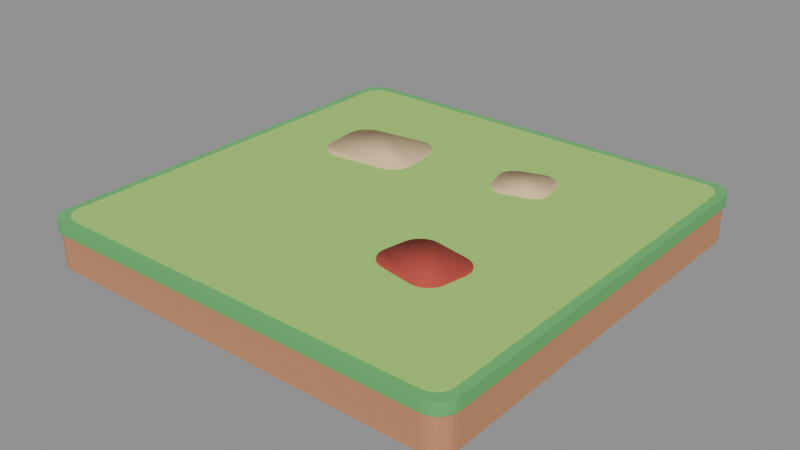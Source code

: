 # Source: courtyard-ground-tile.blend  (saved by Blender 5.2.45; exported with 4.5.12 LTS)
import bpy
from mathutils import Matrix  # noqa: F401  (used for matrix-valued properties, if any)

bpy.ops.wm.read_factory_settings(use_empty=True)
scene = bpy.context.scene
scene.name = 'OtherSpaces_schoolyard_courtyard-ground-tile_Master'

# ---- collections
col_module_courtyard_ground_tile = bpy.data.collections.new('Module_courtyard-ground-tile'); scene.collection.children.link(col_module_courtyard_ground_tile)

# ---- materials (node trees are filled in below, after node groups)
mat_spacegrassgreen = bpy.data.materials.new('SpaceGrassGreen')
mat_spacegrassgreen.diffuse_color = (0.3813, 0.6939, 0.1441, 1.0)
mat_spaceleafgreen = bpy.data.materials.new('SpaceLeafGreen')
mat_spaceleafgreen.diffuse_color = (0.1301, 0.4851, 0.1441, 1.0)
mat_spaceterracotta = bpy.data.materials.new('SpaceTerracotta')
mat_spaceterracotta.diffuse_color = (0.5776, 0.2664, 0.1301, 1.0)
mat_spacesand = bpy.data.materials.new('SpaceSand')
mat_spacesand.diffuse_color = (0.8148, 0.5841, 0.3278, 1.0)
mat_spacebrick = bpy.data.materials.new('SpaceBrick')
mat_spacebrick.diffuse_color = (0.4793, 0.06301, 0.04231, 1.0)

# ---- material node trees
mat_spacegrassgreen.use_nodes = True; mat_spacegrassgreen.node_tree.nodes.clear()
_N = mat_spacegrassgreen.node_tree.nodes; _L = mat_spacegrassgreen.node_tree.links
n0 = _N.new('ShaderNodeBsdfPrincipled'); n0.name = 'Principled BSDF'; n0.location = (-200, 100)
n0.inputs[0].default_value = (0.3813, 0.6939, 0.1441, 1.0)
n0.inputs[2].default_value = 0.82
n0.inputs[10].default_value = 0.005
n1 = _N.new('ShaderNodeOutputMaterial'); n1.name = 'Material Output'; n1.location = (200, 100)
_L.new(n0.outputs[0], n1.inputs[0])
n1.is_active_output = True
mat_spaceleafgreen.use_nodes = True; mat_spaceleafgreen.node_tree.nodes.clear()
_N = mat_spaceleafgreen.node_tree.nodes; _L = mat_spaceleafgreen.node_tree.links
n0 = _N.new('ShaderNodeBsdfPrincipled'); n0.name = 'Principled BSDF'; n0.location = (-200, 100)
n0.inputs[0].default_value = (0.1301, 0.4851, 0.1441, 1.0)
n0.inputs[2].default_value = 0.82
n0.inputs[10].default_value = 0.005
n1 = _N.new('ShaderNodeOutputMaterial'); n1.name = 'Material Output'; n1.location = (200, 100)
_L.new(n0.outputs[0], n1.inputs[0])
n1.is_active_output = True
mat_spaceterracotta.use_nodes = True; mat_spaceterracotta.node_tree.nodes.clear()
_N = mat_spaceterracotta.node_tree.nodes; _L = mat_spaceterracotta.node_tree.links
n0 = _N.new('ShaderNodeBsdfPrincipled'); n0.name = 'Principled BSDF'; n0.location = (-200, 100)
n0.inputs[0].default_value = (0.5776, 0.2664, 0.1301, 1.0)
n0.inputs[2].default_value = 0.8
n0.inputs[10].default_value = 0.005
n1 = _N.new('ShaderNodeOutputMaterial'); n1.name = 'Material Output'; n1.location = (200, 100)
_L.new(n0.outputs[0], n1.inputs[0])
n1.is_active_output = True
mat_spacesand.use_nodes = True; mat_spacesand.node_tree.nodes.clear()
_N = mat_spacesand.node_tree.nodes; _L = mat_spacesand.node_tree.links
n0 = _N.new('ShaderNodeBsdfPrincipled'); n0.name = 'Principled BSDF'; n0.location = (-200, 100)
n0.inputs[0].default_value = (0.8148, 0.5841, 0.3278, 1.0)
n0.inputs[2].default_value = 0.82
n0.inputs[10].default_value = 0.005
n1 = _N.new('ShaderNodeOutputMaterial'); n1.name = 'Material Output'; n1.location = (200, 100)
_L.new(n0.outputs[0], n1.inputs[0])
n1.is_active_output = True
mat_spacebrick.use_nodes = True; mat_spacebrick.node_tree.nodes.clear()
_N = mat_spacebrick.node_tree.nodes; _L = mat_spacebrick.node_tree.links
n0 = _N.new('ShaderNodeBsdfPrincipled'); n0.name = 'Principled BSDF'; n0.location = (-200, 100)
n0.inputs[0].default_value = (0.4793, 0.06301, 0.04231, 1.0)
n0.inputs[2].default_value = 0.84
n0.inputs[10].default_value = 0.005
n1 = _N.new('ShaderNodeOutputMaterial'); n1.name = 'Material Output'; n1.location = (200, 100)
_L.new(n0.outputs[0], n1.inputs[0])
n1.is_active_output = True

# ---- meshes
me_yardgroundtile_grasstop_001 = bpy.data.meshes.new('YardGroundTile_GrassTop.001')
me_yardgroundtile_grasstop_001.from_pydata([(0.96, 0.88, -0.029), (0.9573, 0.9007, -0.029), (0.9493, 0.92, -0.029), (0.9366, 0.9366, -0.029), (0.92, 0.9493, -0.029), (0.9007, 0.9573, -0.029), (0.88, 0.96, -0.029), (-0.88, 0.96, -0.029), (-0.9007, 0.9573, -0.029), (-0.92, 0.9493, -0.029), (-0.9366, 0.9366, -0.029), (-0.9493, 0.92, -0.029), (-0.9573, 0.9007, -0.029), (-0.96, 0.88, -0.029), (-0.96, -0.88, -0.029), (-0.9573, -0.9007, -0.029), (-0.9493, -0.92, -0.029), (-0.9366, -0.9366, -0.029), (-0.92, -0.9493, -0.029), (-0.9007, -0.9573, -0.029), (-0.88, -0.96, -0.029), (0.88, -0.96, -0.029), (0.9007, -0.9573, -0.029), (0.92, -0.9493, -0.029), (0.9366, -0.9366, -0.029), (0.9493, -0.92, -0.029), (0.9573, -0.9007, -0.029), (0.96, -0.88, -0.029), (0.96, 0.88, -0.005), (0.9573, 0.9007, -0.005), (0.9493, 0.92, -0.005), (0.9366, 0.9366, -0.005), (0.92, 0.9493, -0.005), (0.9007, 0.9573, -0.005), (0.88, 0.96, -0.005), (-0.88, 0.96, -0.005), (-0.9007, 0.9573, -0.005), (-0.92, 0.9493, -0.005), (-0.9366, 0.9366, -0.005), (-0.9493, 0.92, -0.005), (-0.9573, 0.9007, -0.005), (-0.96, 0.88, -0.005), (-0.96, -0.88, -0.005), (-0.9573, -0.9007, -0.005), (-0.9493, -0.92, -0.005), (-0.9366, -0.9366, -0.005), (-0.92, -0.9493, -0.005), (-0.9007, -0.9573, -0.005), (-0.88, -0.96, -0.005), (0.88, -0.96, -0.005), (0.9007, -0.9573, -0.005), (0.92, -0.9493, -0.005), (0.9366, -0.9366, -0.005), (0.9493, -0.92, -0.005), (0.9573, -0.9007, -0.005), (0.96, -0.88, -0.005)], [], [(27, 26, 25, 24, 23, 22, 21, 20, 19, 18, 17, 16, 15, 14, 13, 12, 11, 10, 9, 8, 7, 6, 5, 4, 3, 2, 1, 0), (28, 29, 30, 31, 32, 33, 34, 35, 36, 37, 38, 39, 40, 41, 42, 43, 44, 45, 46, 47, 48, 49, 50, 51, 52, 53, 54, 55), (0, 1, 29, 28), (1, 2, 30, 29), (2, 3, 31, 30), (3, 4, 32, 31), (4, 5, 33, 32), (5, 6, 34, 33), (6, 7, 35, 34), (7, 8, 36, 35), (8, 9, 37, 36), (9, 10, 38, 37), (10, 11, 39, 38), (11, 12, 40, 39), (12, 13, 41, 40), (13, 14, 42, 41), (14, 15, 43, 42), (15, 16, 44, 43), (16, 17, 45, 44), (17, 18, 46, 45), (18, 19, 47, 46), (19, 20, 48, 47), (20, 21, 49, 48), (21, 22, 50, 49), (22, 23, 51, 50), (23, 24, 52, 51), (24, 25, 53, 52), (25, 26, 54, 53), (26, 27, 55, 54), (27, 0, 28, 55)])
me_yardgroundtile_grasstop_001.materials.append(mat_spacegrassgreen)
me_yardgroundtile_grasstop_001.update()
me_yardgroundtile_leafskirt_001 = bpy.data.meshes.new('YardGroundTile_LeafSkirt.001')
me_yardgroundtile_leafskirt_001.from_pydata([(1.0, 0.91, -0.0635), (0.9969, 0.9333, -0.0635), (0.9879, 0.955, -0.0635), (0.9736, 0.9736, -0.0635), (0.955, 0.9879, -0.0635), (0.9333, 0.9969, -0.0635), (0.91, 1.0, -0.0635), (-0.91, 1.0, -0.0635), (-0.9333, 0.9969, -0.0635), (-0.955, 0.9879, -0.0635), (-0.9736, 0.9736, -0.0635), (-0.9879, 0.955, -0.0635), (-0.9969, 0.9333, -0.0635), (-1.0, 0.91, -0.0635), (-1.0, -0.91, -0.0635), (-0.9969, -0.9333, -0.0635), (-0.9879, -0.955, -0.0635), (-0.9736, -0.9736, -0.0635), (-0.955, -0.9879, -0.0635), (-0.9333, -0.9969, -0.0635), (-0.91, -1.0, -0.0635), (0.91, -1.0, -0.0635), (0.9333, -0.9969, -0.0635), (0.955, -0.9879, -0.0635), (0.9736, -0.9736, -0.0635), (0.9879, -0.955, -0.0635), (0.9969, -0.9333, -0.0635), (1.0, -0.91, -0.0635), (1.0, 0.91, -0.0085), (0.9969, 0.9333, -0.0085), (0.9879, 0.955, -0.0085), (0.9736, 0.9736, -0.0085), (0.955, 0.9879, -0.0085), (0.9333, 0.9969, -0.0085), (0.91, 1.0, -0.0085), (-0.91, 1.0, -0.0085), (-0.9333, 0.9969, -0.0085), (-0.955, 0.9879, -0.0085), (-0.9736, 0.9736, -0.0085), (-0.9879, 0.955, -0.0085), (-0.9969, 0.9333, -0.0085), (-1.0, 0.91, -0.0085), (-1.0, -0.91, -0.0085), (-0.9969, -0.9333, -0.0085), (-0.9879, -0.955, -0.0085), (-0.9736, -0.9736, -0.0085), (-0.955, -0.9879, -0.0085), (-0.9333, -0.9969, -0.0085), (-0.91, -1.0, -0.0085), (0.91, -1.0, -0.0085), (0.9333, -0.9969, -0.0085), (0.955, -0.9879, -0.0085), (0.9736, -0.9736, -0.0085), (0.9879, -0.955, -0.0085), (0.9969, -0.9333, -0.0085), (1.0, -0.91, -0.0085)], [], [(27, 26, 25, 24, 23, 22, 21, 20, 19, 18, 17, 16, 15, 14, 13, 12, 11, 10, 9, 8, 7, 6, 5, 4, 3, 2, 1, 0), (28, 29, 30, 31, 32, 33, 34, 35, 36, 37, 38, 39, 40, 41, 42, 43, 44, 45, 46, 47, 48, 49, 50, 51, 52, 53, 54, 55), (0, 1, 29, 28), (1, 2, 30, 29), (2, 3, 31, 30), (3, 4, 32, 31), (4, 5, 33, 32), (5, 6, 34, 33), (6, 7, 35, 34), (7, 8, 36, 35), (8, 9, 37, 36), (9, 10, 38, 37), (10, 11, 39, 38), (11, 12, 40, 39), (12, 13, 41, 40), (13, 14, 42, 41), (14, 15, 43, 42), (15, 16, 44, 43), (16, 17, 45, 44), (17, 18, 46, 45), (18, 19, 47, 46), (19, 20, 48, 47), (20, 21, 49, 48), (21, 22, 50, 49), (22, 23, 51, 50), (23, 24, 52, 51), (24, 25, 53, 52), (25, 26, 54, 53), (26, 27, 55, 54), (27, 0, 28, 55)])
me_yardgroundtile_leafskirt_001.materials.append(mat_spaceleafgreen)
me_yardgroundtile_leafskirt_001.update()
me_yardgroundtile_terracottaplinth_001 = bpy.data.meshes.new('YardGroundTile_TerracottaPlinth.001')
me_yardgroundtile_terracottaplinth_001.from_pydata([(0.99, 0.91, -0.225), (0.9873, 0.9307, -0.225), (0.9793, 0.95, -0.225), (0.9666, 0.9666, -0.225), (0.95, 0.9793, -0.225), (0.9307, 0.9873, -0.225), (0.91, 0.99, -0.225), (-0.91, 0.99, -0.225), (-0.9307, 0.9873, -0.225), (-0.95, 0.9793, -0.225), (-0.9666, 0.9666, -0.225), (-0.9793, 0.95, -0.225), (-0.9873, 0.9307, -0.225), (-0.99, 0.91, -0.225), (-0.99, -0.91, -0.225), (-0.9873, -0.9307, -0.225), (-0.9793, -0.95, -0.225), (-0.9666, -0.9666, -0.225), (-0.95, -0.9793, -0.225), (-0.9307, -0.9873, -0.225), (-0.91, -0.99, -0.225), (0.91, -0.99, -0.225), (0.9307, -0.9873, -0.225), (0.95, -0.9793, -0.225), (0.9666, -0.9666, -0.225), (0.9793, -0.95, -0.225), (0.9873, -0.9307, -0.225), (0.99, -0.91, -0.225), (0.99, 0.91, -0.065), (0.9873, 0.9307, -0.065), (0.9793, 0.95, -0.065), (0.9666, 0.9666, -0.065), (0.95, 0.9793, -0.065), (0.9307, 0.9873, -0.065), (0.91, 0.99, -0.065), (-0.91, 0.99, -0.065), (-0.9307, 0.9873, -0.065), (-0.95, 0.9793, -0.065), (-0.9666, 0.9666, -0.065), (-0.9793, 0.95, -0.065), (-0.9873, 0.9307, -0.065), (-0.99, 0.91, -0.065), (-0.99, -0.91, -0.065), (-0.9873, -0.9307, -0.065), (-0.9793, -0.95, -0.065), (-0.9666, -0.9666, -0.065), (-0.95, -0.9793, -0.065), (-0.9307, -0.9873, -0.065), (-0.91, -0.99, -0.065), (0.91, -0.99, -0.065), (0.9307, -0.9873, -0.065), (0.95, -0.9793, -0.065), (0.9666, -0.9666, -0.065), (0.9793, -0.95, -0.065), (0.9873, -0.9307, -0.065), (0.99, -0.91, -0.065)], [], [(27, 26, 25, 24, 23, 22, 21, 20, 19, 18, 17, 16, 15, 14, 13, 12, 11, 10, 9, 8, 7, 6, 5, 4, 3, 2, 1, 0), (28, 29, 30, 31, 32, 33, 34, 35, 36, 37, 38, 39, 40, 41, 42, 43, 44, 45, 46, 47, 48, 49, 50, 51, 52, 53, 54, 55), (0, 1, 29, 28), (1, 2, 30, 29), (2, 3, 31, 30), (3, 4, 32, 31), (4, 5, 33, 32), (5, 6, 34, 33), (6, 7, 35, 34), (7, 8, 36, 35), (8, 9, 37, 36), (9, 10, 38, 37), (10, 11, 39, 38), (11, 12, 40, 39), (12, 13, 41, 40), (13, 14, 42, 41), (14, 15, 43, 42), (15, 16, 44, 43), (16, 17, 45, 44), (17, 18, 46, 45), (18, 19, 47, 46), (19, 20, 48, 47), (20, 21, 49, 48), (21, 22, 50, 49), (22, 23, 51, 50), (23, 24, 52, 51), (24, 25, 53, 52), (25, 26, 54, 53), (26, 27, 55, 54), (27, 0, 28, 55)])
me_yardgroundtile_terracottaplinth_001.materials.append(mat_spaceterracotta)
me_yardgroundtile_terracottaplinth_001.update()
me_yardgroundtile_sandsteppingstones_001 = bpy.data.meshes.new('YardGroundTile_SandSteppingStones.001')
me_yardgroundtile_sandsteppingstones_001.from_pydata([(-0.21, 0.4558, -0.018), (-0.2164, 0.4811, -0.018), (-0.2292, 0.5039, -0.018), (-0.2475, 0.5225, -0.018), (-0.27, 0.5358, -0.018), (-0.2951, 0.5429, -0.018), (-0.3212, 0.5431, -0.018), (-0.5595, 0.5144, -0.018), (-0.5848, 0.5079, -0.018), (-0.6075, 0.4951, -0.018), (-0.6262, 0.4769, -0.018), (-0.6395, 0.4544, -0.018), (-0.6465, 0.4293, -0.018), (-0.6468, 0.4032, -0.018), (-0.63, 0.2642, -0.018), (-0.6236, 0.2389, -0.018), (-0.6108, 0.2161, -0.018), (-0.5925, 0.1975, -0.018), (-0.57, 0.1842, -0.018), (-0.5449, 0.1771, -0.018), (-0.5188, 0.1769, -0.018), (-0.2805, 0.2056, -0.018), (-0.2552, 0.2121, -0.018), (-0.2325, 0.2249, -0.018), (-0.2138, 0.2431, -0.018), (-0.2005, 0.2656, -0.018), (-0.1935, 0.2907, -0.018), (-0.1932, 0.3168, -0.018), (-0.21, 0.4558, 0.0), (-0.2164, 0.4811, 0.0), (-0.2292, 0.5039, 0.0), (-0.2475, 0.5225, 0.0), (-0.27, 0.5358, 0.0), (-0.2951, 0.5429, 0.0), (-0.3212, 0.5431, 0.0), (-0.5595, 0.5144, 0.0), (-0.5848, 0.5079, 0.0), (-0.6075, 0.4951, 0.0), (-0.6262, 0.4769, 0.0), (-0.6395, 0.4544, 0.0), (-0.6465, 0.4293, 0.0), (-0.6468, 0.4032, 0.0), (-0.63, 0.2642, 0.0), (-0.6236, 0.2389, 0.0), (-0.6108, 0.2161, 0.0), (-0.5925, 0.1975, 0.0), (-0.57, 0.1842, 0.0), (-0.5449, 0.1771, 0.0), (-0.5188, 0.1769, 0.0), (-0.2805, 0.2056, 0.0), (-0.2552, 0.2121, 0.0), (-0.2325, 0.2249, 0.0), (-0.2138, 0.2431, 0.0), (-0.2005, 0.2656, 0.0), (-0.1935, 0.2907, 0.0), (-0.1932, 0.3168, 0.0), (0.4139, 0.5344, -0.018), (0.4055, 0.5535, -0.018), (0.3925, 0.5698, -0.018), (0.3757, 0.5823, -0.018), (0.3563, 0.5899, -0.018), (0.3355, 0.5922, -0.018), (0.3149, 0.5891, -0.018), (0.2188, 0.5615, -0.018), (0.1996, 0.5532, -0.018), (0.1833, 0.5402, -0.018), (0.1709, 0.5234, -0.018), (0.1633, 0.5039, -0.018), (0.1609, 0.4832, -0.018), (0.164, 0.4625, -0.018), (0.1861, 0.3856, -0.018), (0.1945, 0.3665, -0.018), (0.2075, 0.3502, -0.018), (0.2243, 0.3377, -0.018), (0.2437, 0.3301, -0.018), (0.2645, 0.3278, -0.018), (0.2851, 0.3309, -0.018), (0.3812, 0.3585, -0.018), (0.4004, 0.3668, -0.018), (0.4167, 0.3798, -0.018), (0.4291, 0.3966, -0.018), (0.4367, 0.4161, -0.018), (0.4391, 0.4368, -0.018), (0.436, 0.4575, -0.018), (0.4139, 0.5344, 0.0), (0.4055, 0.5535, 0.0), (0.3925, 0.5698, 0.0), (0.3757, 0.5823, 0.0), (0.3563, 0.5899, 0.0), (0.3355, 0.5922, 0.0), (0.3149, 0.5891, 0.0), (0.2188, 0.5615, 0.0), (0.1996, 0.5532, 0.0), (0.1833, 0.5402, 0.0), (0.1709, 0.5234, 0.0), (0.1633, 0.5039, 0.0), (0.1609, 0.4832, 0.0), (0.164, 0.4625, 0.0), (0.1861, 0.3856, 0.0), (0.1945, 0.3665, 0.0), (0.2075, 0.3502, 0.0), (0.2243, 0.3377, 0.0), (0.2437, 0.3301, 0.0), (0.2645, 0.3278, 0.0), (0.2851, 0.3309, 0.0), (0.3812, 0.3585, 0.0), (0.4004, 0.3668, 0.0), (0.4167, 0.3798, 0.0), (0.4291, 0.3966, 0.0), (0.4367, 0.4161, 0.0), (0.4391, 0.4368, 0.0), (0.436, 0.4575, 0.0)], [], [(27, 26, 25, 24, 23, 22, 21, 20, 19, 18, 17, 16, 15, 14, 13, 12, 11, 10, 9, 8, 7, 6, 5, 4, 3, 2, 1, 0), (28, 29, 30, 31, 32, 33, 34, 35, 36, 37, 38, 39, 40, 41, 42, 43, 44, 45, 46, 47, 48, 49, 50, 51, 52, 53, 54, 55), (0, 1, 29, 28), (1, 2, 30, 29), (2, 3, 31, 30), (3, 4, 32, 31), (4, 5, 33, 32), (5, 6, 34, 33), (6, 7, 35, 34), (7, 8, 36, 35), (8, 9, 37, 36), (9, 10, 38, 37), (10, 11, 39, 38), (11, 12, 40, 39), (12, 13, 41, 40), (13, 14, 42, 41), (14, 15, 43, 42), (15, 16, 44, 43), (16, 17, 45, 44), (17, 18, 46, 45), (18, 19, 47, 46), (19, 20, 48, 47), (20, 21, 49, 48), (21, 22, 50, 49), (22, 23, 51, 50), (23, 24, 52, 51), (24, 25, 53, 52), (25, 26, 54, 53), (26, 27, 55, 54), (27, 0, 28, 55), (83, 82, 81, 80, 79, 78, 77, 76, 75, 74, 73, 72, 71, 70, 69, 68, 67, 66, 65, 64, 63, 62, 61, 60, 59, 58, 57, 56), (84, 85, 86, 87, 88, 89, 90, 91, 92, 93, 94, 95, 96, 97, 98, 99, 100, 101, 102, 103, 104, 105, 106, 107, 108, 109, 110, 111), (56, 57, 85, 84), (57, 58, 86, 85), (58, 59, 87, 86), (59, 60, 88, 87), (60, 61, 89, 88), (61, 62, 90, 89), (62, 63, 91, 90), (63, 64, 92, 91), (64, 65, 93, 92), (65, 66, 94, 93), (66, 67, 95, 94), (67, 68, 96, 95), (68, 69, 97, 96), (69, 70, 98, 97), (70, 71, 99, 98), (71, 72, 100, 99), (72, 73, 101, 100), (73, 74, 102, 101), (74, 75, 103, 102), (75, 76, 104, 103), (76, 77, 105, 104), (77, 78, 106, 105), (78, 79, 107, 106), (79, 80, 108, 107), (80, 81, 109, 108), (81, 82, 110, 109), (82, 83, 111, 110), (83, 56, 84, 111)])
me_yardgroundtile_sandsteppingstones_001.polygons.foreach_set('use_smooth', [True] * 60)
me_yardgroundtile_sandsteppingstones_001.materials.append(mat_spacesand)
me_yardgroundtile_sandsteppingstones_001.update()
me_yardgroundtile_brickaccentstone_001 = bpy.data.meshes.new('YardGroundTile_BrickAccentStone.001')
me_yardgroundtile_brickaccentstone_001.from_pydata([(0.5762, -0.3212, -0.018), (0.5774, -0.2978, -0.018), (0.5724, -0.2748, -0.018), (0.5617, -0.2539, -0.018), (0.5459, -0.2365, -0.018), (0.5261, -0.2238, -0.018), (0.5038, -0.2166, -0.018), (0.3464, -0.1879, -0.018), (0.3229, -0.1868, -0.018), (0.2999, -0.1917, -0.018), (0.279, -0.2025, -0.018), (0.2616, -0.2183, -0.018), (0.2489, -0.238, -0.018), (0.2417, -0.2604, -0.018), (0.2238, -0.3588, -0.018), (0.2226, -0.3822, -0.018), (0.2276, -0.4052, -0.018), (0.2383, -0.4261, -0.018), (0.2541, -0.4435, -0.018), (0.2739, -0.4562, -0.018), (0.2962, -0.4634, -0.018), (0.4536, -0.4921, -0.018), (0.4771, -0.4932, -0.018), (0.5001, -0.4883, -0.018), (0.521, -0.4775, -0.018), (0.5384, -0.4617, -0.018), (0.5511, -0.442, -0.018), (0.5583, -0.4196, -0.018), (0.5762, -0.3212, 0.0), (0.5774, -0.2978, 0.0), (0.5724, -0.2748, 0.0), (0.5617, -0.2539, 0.0), (0.5459, -0.2365, 0.0), (0.5261, -0.2238, 0.0), (0.5038, -0.2166, 0.0), (0.3464, -0.1879, 0.0), (0.3229, -0.1868, 0.0), (0.2999, -0.1917, 0.0), (0.279, -0.2025, 0.0), (0.2616, -0.2183, 0.0), (0.2489, -0.238, 0.0), (0.2417, -0.2604, 0.0), (0.2238, -0.3588, 0.0), (0.2226, -0.3822, 0.0), (0.2276, -0.4052, 0.0), (0.2383, -0.4261, 0.0), (0.2541, -0.4435, 0.0), (0.2739, -0.4562, 0.0), (0.2962, -0.4634, 0.0), (0.4536, -0.4921, 0.0), (0.4771, -0.4932, 0.0), (0.5001, -0.4883, 0.0), (0.521, -0.4775, 0.0), (0.5384, -0.4617, 0.0), (0.5511, -0.442, 0.0), (0.5583, -0.4196, 0.0)], [], [(27, 26, 25, 24, 23, 22, 21, 20, 19, 18, 17, 16, 15, 14, 13, 12, 11, 10, 9, 8, 7, 6, 5, 4, 3, 2, 1, 0), (28, 29, 30, 31, 32, 33, 34, 35, 36, 37, 38, 39, 40, 41, 42, 43, 44, 45, 46, 47, 48, 49, 50, 51, 52, 53, 54, 55), (0, 1, 29, 28), (1, 2, 30, 29), (2, 3, 31, 30), (3, 4, 32, 31), (4, 5, 33, 32), (5, 6, 34, 33), (6, 7, 35, 34), (7, 8, 36, 35), (8, 9, 37, 36), (9, 10, 38, 37), (10, 11, 39, 38), (11, 12, 40, 39), (12, 13, 41, 40), (13, 14, 42, 41), (14, 15, 43, 42), (15, 16, 44, 43), (16, 17, 45, 44), (17, 18, 46, 45), (18, 19, 47, 46), (19, 20, 48, 47), (20, 21, 49, 48), (21, 22, 50, 49), (22, 23, 51, 50), (23, 24, 52, 51), (24, 25, 53, 52), (25, 26, 54, 53), (26, 27, 55, 54), (27, 0, 28, 55)])
me_yardgroundtile_brickaccentstone_001.polygons.foreach_set('use_smooth', [True] * 30)
me_yardgroundtile_brickaccentstone_001.materials.append(mat_spacebrick)
me_yardgroundtile_brickaccentstone_001.update()

# ---- objects
ob_yardgroundtile_grasstop = bpy.data.objects.new('YardGroundTile_GrassTop', me_yardgroundtile_grasstop_001)
ob_yardgroundtile_leafskirt = bpy.data.objects.new('YardGroundTile_LeafSkirt', me_yardgroundtile_leafskirt_001)
ob_yardgroundtile_terracottaplinth = bpy.data.objects.new('YardGroundTile_TerracottaPlinth', me_yardgroundtile_terracottaplinth_001)
ob_yardgroundtile_sandsteppingstones = bpy.data.objects.new('YardGroundTile_SandSteppingStones', me_yardgroundtile_sandsteppingstones_001)
ob_yardgroundtile_brickaccentstone = bpy.data.objects.new('YardGroundTile_BrickAccentStone', me_yardgroundtile_brickaccentstone_001)

# ---- transforms, parenting, visibility, modifiers, constraints
ob_yardgroundtile_grasstop.location = (0.0, 0.0, 0.0)
ob_yardgroundtile_leafskirt.location = (0.0, 0.0, 0.0)
ob_yardgroundtile_terracottaplinth.location = (0.0, 0.0, 0.0)
ob_yardgroundtile_sandsteppingstones.location = (0.0, 0.0, 0.0)
ob_yardgroundtile_brickaccentstone.location = (0.0, 0.0, 0.0)

# ---- collection membership
col_module_courtyard_ground_tile.objects.link(ob_yardgroundtile_grasstop)
col_module_courtyard_ground_tile.objects.link(ob_yardgroundtile_leafskirt)
col_module_courtyard_ground_tile.objects.link(ob_yardgroundtile_terracottaplinth)
col_module_courtyard_ground_tile.objects.link(ob_yardgroundtile_sandsteppingstones)
col_module_courtyard_ground_tile.objects.link(ob_yardgroundtile_brickaccentstone)

# ---- scene / render settings (as saved in the file)
scene.frame_start = 1; scene.frame_end = 250; scene.frame_set(1)
scene.render.engine = 'BLENDER_EEVEE_NEXT'
scene.render.image_settings.exr_codec = 'NONE'
scene.render.use_bake_clear = False
scene.render.bake_margin = 0
scene.render.bake_bias = 0.0
scene.render.bake_samples = 0
scene.render.simplify_subdivision_render = 0
scene.render.simplify_child_particles_render = 0.0
scene.render.compositor_device = 'GPU'
scene.eevee.use_volume_custom_range = False
scene.eevee.gtao_distance = 0.0
scene.eevee.use_fast_gi = False
scene.eevee.fast_gi_thickness_near = 0.1
scene.eevee.fast_gi_thickness_far = 0.0
scene.eevee.ray_tracing_options.screen_trace_thickness = 0.1
bpy.context.view_layer.update()

# ---- added for rendering (the .blend has no active camera and no usable light): camera, sun + grey world if the file has none
cam_auto = bpy.data.cameras.new('AutoCamera')
cam_auto.lens = 50.0
cam_auto.sensor_width = 36.0
cam_auto.clip_end = 1000.0
ob_auto_camera = bpy.data.objects.new('AutoCamera', cam_auto)
scene.collection.objects.link(ob_auto_camera)
ob_auto_camera.location = (2.6252, -3.15024, 1.98766)
ob_auto_camera.rotation_euler = (1.09748, -7.21219e-08, 0.694738)
scene.camera = ob_auto_camera
light_auto_sun = bpy.data.lights.new('AutoSun', 'SUN')
light_auto_sun.energy = 3.0
light_auto_sun.angle = 0.0523599
ob_auto_sun = bpy.data.objects.new('AutoSun', light_auto_sun)
scene.collection.objects.link(ob_auto_sun)
ob_auto_sun.rotation_euler = (0.872665, 0.174533, 0.523599)
if scene.world is None:
    world_auto = bpy.data.worlds.new('AutoWorld')
    world_auto.color = (0.3, 0.3, 0.3)
    scene.world = world_auto
bpy.context.view_layer.update()
